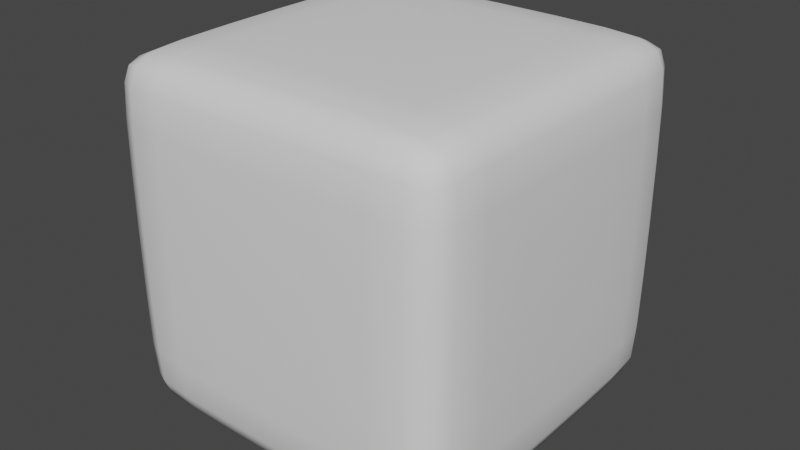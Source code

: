 # Source: BlockPickup.blend  (saved by Blender 2.92.15; exported with 4.5.12 LTS)
import bpy
from mathutils import Matrix  # noqa: F401  (used for matrix-valued properties, if any)

bpy.ops.wm.read_factory_settings(use_empty=True)
scene = bpy.context.scene
scene.name = 'Scene'

# ---- collections
col_collection = bpy.data.collections.new('Collection'); scene.collection.children.link(col_collection)

# ---- world
world_world = bpy.data.worlds.new('World'); scene.world = world_world
world_world.use_nodes = True; world_world.node_tree.nodes.clear()
_N = world_world.node_tree.nodes; _L = world_world.node_tree.links
n0 = _N.new('ShaderNodeOutputWorld'); n0.name = 'World Output'; n0.location = (300, 300)
n1 = _N.new('ShaderNodeBackground'); n1.name = 'Background'; n1.location = (10, 300)
n1.inputs[0].default_value = (0.05088, 0.05088, 0.05088, 1.0)
_L.new(n1.outputs[0], n0.inputs[0])
n0.is_active_output = True
world_world.color = (0.05088, 0.05088, 0.05088)
world_world.use_sun_shadow = False
world_world.sun_shadow_jitter_overblur = 0.0

# ---- meshes
me_cube_001 = bpy.data.meshes.new('Cube.001')
me_cube_001.from_pydata([(-0.9172, -0.9172, 0.0), (-0.9172, -1.0, 0.08279), (-1.0, -0.9172, 0.08279), (-0.9172, -1.0, 1.917), (-0.9172, -0.9172, 2.0), (-1.0, -0.9172, 1.917), (-0.9172, 0.9172, 0.0), (-1.0, 0.9172, 0.08279), (-0.9172, 1.0, 0.08279), (-0.9172, 0.9172, 2.0), (-0.9172, 1.0, 1.917), (-1.0, 0.9172, 1.917), (0.9172, -0.9172, 0.0), (1.0, -0.9172, 0.08279), (0.9172, -1.0, 0.08279), (0.9172, -0.9172, 2.0), (0.9172, -1.0, 1.917), (1.0, -0.9172, 1.917), (0.9172, 0.9172, 0.0), (0.9172, 1.0, 0.08279), (1.0, 0.9172, 0.08279), (0.9172, 0.9172, 2.0), (1.0, 0.9172, 1.917), (0.9172, 1.0, 1.917)], [], [(14, 16, 3, 1), (20, 22, 17, 13), (21, 9, 4, 15), (2, 5, 11, 7), (8, 10, 23, 19), (0, 1, 2), (3, 4, 5), (6, 7, 8), (9, 10, 11), (12, 13, 14), (15, 16, 17), (18, 19, 20), (21, 22, 23), (6, 0, 2, 7), (1, 3, 5, 2), (4, 9, 11, 5), (10, 8, 7, 11), (18, 6, 8, 19), (9, 21, 23, 10), (22, 20, 19, 23), (12, 18, 20, 13), (21, 15, 17, 22), (16, 14, 13, 17), (0, 12, 14, 1), (15, 4, 3, 16), (6, 18, 12, 0)])
me_cube_001.polygons.foreach_set('use_smooth', [True] * 26)
_uv = me_cube_001.uv_layers.new(name='UVMap')
_uv.uv.foreach_set('vector', [0.3853, 0.7603, 0.6147, 0.7603, 0.6147, 0.9897, 0.3853, 0.9897, 0.3853, 0.5103, 0.6147, 0.5103, 0.6147, 0.7397, 0.3853, 0.7397, 0.6353, 0.5103, 0.8647, 0.5103, 0.8647, 0.7397, 0.6353, 0.7397, 0.3853, 0.01035, 0.6147, 0.01035, 0.6147, 0.2397, 0.3853, 0.2397, 0.3853, 0.2603, 0.6147, 0.2603, 0.6147, 0.4897, 0.3853, 0.4897, 0.1353, 0.7397, 0.1353, 0.75, 0.125, 0.7397, 0.6147, 0.9897, 0.625, 0.9897, 0.6147, 1.0, 0.1353, 0.5103, 0.125, 0.5103, 0.1353, 0.5, 0.625, 0.2603, 0.625, 0.2603, 0.6147, 0.25, 0.3647, 0.7397, 0.375, 0.7397, 0.3647, 0.75, 0.625, 0.7603, 0.625, 0.7603, 0.6147, 0.75, 0.3647, 0.5103, 0.3647, 0.5, 0.375, 0.5103, 0.625, 0.5103, 0.625, 0.5103, 0.6147, 0.5, 0.1353, 0.5103, 0.1353, 0.7397, 0.125, 0.7397, 0.125, 0.5103, 0.3853, 0.0, 0.6147, 0.0, 0.6147, 0.01035, 0.3853, 0.01035, 0.625, 0.01035, 0.625, 0.2397, 0.6147, 0.2397, 0.6147, 0.01035, 0.6147, 0.2603, 0.3853, 0.2603, 0.3853, 0.2397, 0.6147, 0.2397, 0.3647, 0.5103, 0.1353, 0.5103, 0.1353, 0.5, 0.3647, 0.5, 0.625, 0.2603, 0.625, 0.4897, 0.6147, 0.4897, 0.6147, 0.2603, 0.6147, 0.5103, 0.3853, 0.5103, 0.3853, 0.4897, 0.6147, 0.4897, 0.3647, 0.7397, 0.3647, 0.5103, 0.3853, 0.5103, 0.3853, 0.7397, 0.6353, 0.5103, 0.6353, 0.7397, 0.6147, 0.7397, 0.6147, 0.5103, 0.6147, 0.7603, 0.3853, 0.7603, 0.3853, 0.7397, 0.6147, 0.7397, 0.1353, 0.7397, 0.3647, 0.7397, 0.3647, 0.75, 0.1353, 0.75, 0.625, 0.7603, 0.625, 0.9897, 0.6147, 0.9897, 0.6147, 0.7603, 0.1353, 0.5103, 0.3647, 0.5103, 0.3647, 0.7397, 0.1353, 0.7397])
me_cube_001.use_remesh_fix_poles = True
me_cube_001.use_remesh_preserve_attributes = False
me_cube_001.use_mirror_vertex_groups = False
me_cube_001.update()

# ---- objects
ob_cube = bpy.data.objects.new('Cube', me_cube_001)

# ---- transforms, parenting, visibility, modifiers, constraints
ob_cube.location = (0.0, 0.0, 0.0)
ob_cube.scale = (0.25, 0.25, 0.25)
ob_cube.lineart.crease_threshold = 0.0
_m = ob_cube.modifiers.new('Subdivision', 'SUBSURF')
_m.uv_smooth = 'PRESERVE_CORNERS'
_m.levels = 2

# ---- collection membership
col_collection.objects.link(ob_cube)

# ---- scene / render settings (as saved in the file)
scene.frame_start = 1; scene.frame_end = 250; scene.frame_set(1)
scene.render.engine = 'BLENDER_EEVEE_NEXT'
scene.cycles.use_denoising = False
scene.cycles.samples = 128
scene.cycles.sampling_pattern = 'TABULATED_SOBOL'
scene.cycles.use_adaptive_sampling = False
scene.cycles.use_light_tree = False
scene.view_settings.view_transform = 'Filmic'
bpy.context.view_layer.update()

# ---- added for rendering (the .blend has no active camera and no usable light): camera, sun
cam_auto = bpy.data.cameras.new('AutoCamera')
cam_auto.lens = 50.0
cam_auto.sensor_width = 36.0
cam_auto.clip_end = 1000.0
ob_auto_camera = bpy.data.objects.new('AutoCamera', cam_auto)
scene.collection.objects.link(ob_auto_camera)
ob_auto_camera.location = (0.801268, -0.961522, 0.891014)
ob_auto_camera.rotation_euler = (1.09748, -7.21219e-08, 0.694738)
scene.camera = ob_auto_camera
light_auto_sun = bpy.data.lights.new('AutoSun', 'SUN')
light_auto_sun.energy = 3.0
light_auto_sun.angle = 0.0523599
ob_auto_sun = bpy.data.objects.new('AutoSun', light_auto_sun)
scene.collection.objects.link(ob_auto_sun)
ob_auto_sun.rotation_euler = (0.872665, 0.174533, 0.523599)
bpy.context.view_layer.update()
